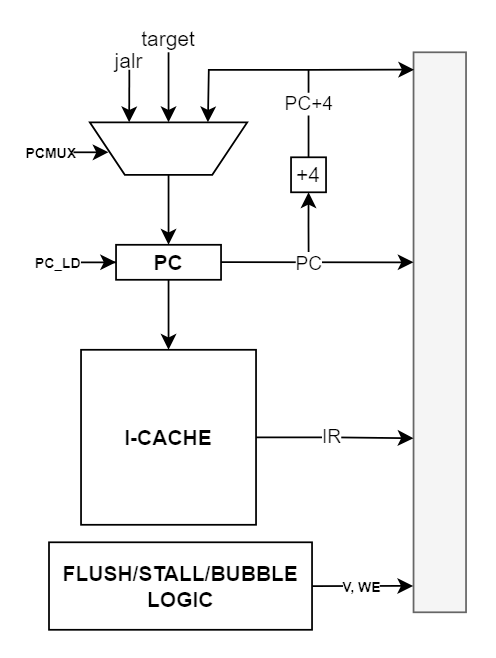

The diagram above was exported from draw.io. Its source (the exported page's mxGraphModel, read from the mxfile embedded in the PNG):
<mxGraphModel dx="805" dy="465" grid="0" gridSize="1.9685" guides="1" tooltips="1" connect="1" arrows="1" fold="1" page="1" pageScale="1" pageWidth="1400" pageHeight="850" math="1" shadow="0">
  <root>
    <mxCell id="0" />
    <mxCell id="1" parent="0" />
    <mxCell id="56GJDkUiIZOJdc-Ve6q_-5" edge="1" parent="1" source="56GJDkUiIZOJdc-Ve6q_-3" style="edgeStyle=orthogonalEdgeStyle;rounded=0;orthogonalLoop=1;jettySize=auto;html=1;exitX=0.5;exitY=1;exitDx=0;exitDy=0;" target="56GJDkUiIZOJdc-Ve6q_-4">
      <mxGeometry relative="1" as="geometry" />
    </mxCell>
    <mxCell id="56GJDkUiIZOJdc-Ve6q_-3" parent="1" style="rounded=0;whiteSpace=wrap;html=1;fontStyle=1;fillColor=none;" value="PC" vertex="1">
      <mxGeometry height="20" width="60" x="143.31" y="344.88" as="geometry" />
    </mxCell>
    <mxCell id="56GJDkUiIZOJdc-Ve6q_-4" parent="1" style="rounded=0;whiteSpace=wrap;html=1;fontStyle=1;fillColor=none;" value="I-CACHE" vertex="1">
      <mxGeometry height="100" width="100" x="123.31" y="404.88" as="geometry" />
    </mxCell>
    <mxCell id="56GJDkUiIZOJdc-Ve6q_-6" parent="1" style="rounded=0;whiteSpace=wrap;html=1;glass=0;shadow=0;fillColor=#f5f5f5;fontColor=#333333;strokeColor=#666666;" value="" vertex="1">
      <mxGeometry height="320" width="30" x="313.30999999999995" y="234.88" as="geometry" />
    </mxCell>
    <mxCell id="56GJDkUiIZOJdc-Ve6q_-19" edge="1" parent="1" source="56GJDkUiIZOJdc-Ve6q_-18" style="edgeStyle=orthogonalEdgeStyle;rounded=0;orthogonalLoop=1;jettySize=auto;html=1;exitX=0.5;exitY=0;exitDx=0;exitDy=0;entryX=0.5;entryY=0;entryDx=0;entryDy=0;" target="56GJDkUiIZOJdc-Ve6q_-3">
      <mxGeometry relative="1" as="geometry" />
    </mxCell>
    <mxCell id="56GJDkUiIZOJdc-Ve6q_-34" edge="1" parent="1" source="56GJDkUiIZOJdc-Ve6q_-18" style="edgeStyle=orthogonalEdgeStyle;rounded=0;orthogonalLoop=1;jettySize=auto;html=1;exitX=0.75;exitY=1;exitDx=0;exitDy=0;endArrow=none;endFill=0;startArrow=classic;startFill=1;">
      <mxGeometry relative="1" as="geometry">
        <mxPoint x="150.91000000000003" y="244.88" as="targetPoint" />
      </mxGeometry>
    </mxCell>
    <mxCell id="56GJDkUiIZOJdc-Ve6q_-18" parent="1" style="shape=trapezoid;perimeter=trapezoidPerimeter;whiteSpace=wrap;html=1;fixedSize=1;rotation=-180;fillColor=none;" value="" vertex="1">
      <mxGeometry height="30" width="90" x="128.31" y="274.88" as="geometry" />
    </mxCell>
    <mxCell id="NB2XsjlGmgiqoRLBOiyn-21" edge="1" parent="1" source="56GJDkUiIZOJdc-Ve6q_-13" style="edgeStyle=orthogonalEdgeStyle;rounded=0;orthogonalLoop=1;jettySize=auto;html=1;exitX=0.5;exitY=1;exitDx=0;exitDy=0;endArrow=none;endFill=0;startArrow=classic;startFill=1;">
      <mxGeometry relative="1" as="geometry">
        <mxPoint x="253.35651162790697" y="354.88" as="targetPoint" />
      </mxGeometry>
    </mxCell>
    <mxCell id="56GJDkUiIZOJdc-Ve6q_-13" parent="1" style="whiteSpace=wrap;html=1;aspect=fixed;fillColor=none;" value="+4" vertex="1">
      <mxGeometry height="20" width="20" x="243.31" y="294.88" as="geometry" />
    </mxCell>
    <mxCell id="56GJDkUiIZOJdc-Ve6q_-24" edge="1" parent="1" style="endArrow=classic;html=1;rounded=0;entryX=0.25;entryY=1;entryDx=0;entryDy=0;" target="56GJDkUiIZOJdc-Ve6q_-18" value="">
      <mxGeometry height="50" relative="1" width="50" as="geometry">
        <Array as="points">
          <mxPoint x="253.31" y="244.88" />
          <mxPoint x="196.31" y="244.88" />
        </Array>
        <mxPoint x="253.31" y="294.88" as="sourcePoint" />
        <mxPoint x="303.30999999999995" y="244.88" as="targetPoint" />
      </mxGeometry>
    </mxCell>
    <mxCell id="NB2XsjlGmgiqoRLBOiyn-210" connectable="0" parent="56GJDkUiIZOJdc-Ve6q_-24" style="edgeLabel;html=1;align=center;verticalAlign=middle;resizable=0;points=[];" value="PC+4" vertex="1">
      <mxGeometry relative="1" x="0.1855" y="1" as="geometry">
        <mxPoint x="31" y="18" as="offset" />
      </mxGeometry>
    </mxCell>
    <mxCell id="56GJDkUiIZOJdc-Ve6q_-31" edge="1" parent="1" source="56GJDkUiIZOJdc-Ve6q_-30" style="edgeStyle=orthogonalEdgeStyle;rounded=0;orthogonalLoop=1;jettySize=auto;html=1;entryX=0.5;entryY=1;entryDx=0;entryDy=0;" target="56GJDkUiIZOJdc-Ve6q_-18">
      <mxGeometry relative="1" as="geometry" />
    </mxCell>
    <mxCell id="56GJDkUiIZOJdc-Ve6q_-30" parent="1" style="text;html=1;whiteSpace=wrap;strokeColor=none;fillColor=none;align=center;verticalAlign=middle;rounded=0;" value="&lt;div&gt;target&lt;/div&gt;" vertex="1">
      <mxGeometry height="15" width="20" x="163.31" y="219.88" as="geometry" />
    </mxCell>
    <mxCell id="56GJDkUiIZOJdc-Ve6q_-32" parent="1" style="text;html=1;whiteSpace=wrap;strokeColor=none;fillColor=none;align=center;verticalAlign=middle;rounded=0;" value="jalr" vertex="1">
      <mxGeometry height="10" width="19" x="141.31" y="234.88" as="geometry" />
    </mxCell>
    <mxCell id="56GJDkUiIZOJdc-Ve6q_-43" edge="1" parent="1" source="56GJDkUiIZOJdc-Ve6q_-4" style="edgeStyle=orthogonalEdgeStyle;rounded=0;orthogonalLoop=1;jettySize=auto;html=1;exitX=1;exitY=0.5;exitDx=0;exitDy=0;entryX=-0.001;entryY=0.689;entryDx=0;entryDy=0;entryPerimeter=0;" target="56GJDkUiIZOJdc-Ve6q_-6">
      <mxGeometry relative="1" as="geometry" />
    </mxCell>
    <mxCell id="NB2XsjlGmgiqoRLBOiyn-203" connectable="0" parent="56GJDkUiIZOJdc-Ve6q_-43" style="edgeLabel;html=1;align=center;verticalAlign=middle;resizable=0;points=[];" value="IR" vertex="1">
      <mxGeometry relative="1" x="-0.0638" y="1" as="geometry">
        <mxPoint as="offset" />
      </mxGeometry>
    </mxCell>
    <mxCell id="NB2XsjlGmgiqoRLBOiyn-18" parent="1" style="rounded=0;whiteSpace=wrap;html=1;fontStyle=1;fillColor=none;" value="FLUSH/STALL/&lt;span style=&quot;background-color: transparent; color: light-dark(rgb(0, 0, 0), rgb(255, 255, 255));&quot;&gt;BUBBLE&lt;/span&gt;&lt;div&gt;LOGIC&lt;/div&gt;" vertex="1">
      <mxGeometry height="50" width="150.31" x="105" y="514.88" as="geometry" />
    </mxCell>
    <mxCell id="NB2XsjlGmgiqoRLBOiyn-19" edge="1" parent="1" style="endArrow=classic;html=1;rounded=0;entryX=0;entryY=0.375;entryDx=0;entryDy=0;entryPerimeter=0;" target="56GJDkUiIZOJdc-Ve6q_-6" value="">
      <mxGeometry relative="1" as="geometry">
        <mxPoint x="203.31" y="354.76" as="sourcePoint" />
        <mxPoint x="303.30999999999995" y="354.76" as="targetPoint" />
      </mxGeometry>
    </mxCell>
    <mxCell id="NB2XsjlGmgiqoRLBOiyn-20" connectable="0" parent="NB2XsjlGmgiqoRLBOiyn-19" style="edgeLabel;resizable=0;html=1;;align=center;verticalAlign=middle;" value="PC" vertex="1">
      <mxGeometry relative="1" as="geometry">
        <mxPoint x="-5" as="offset" />
      </mxGeometry>
    </mxCell>
    <mxCell id="NB2XsjlGmgiqoRLBOiyn-24" edge="1" parent="1" source="NB2XsjlGmgiqoRLBOiyn-18" style="endArrow=classic;html=1;rounded=0;entryX=-0.04;entryY=0.953;entryDx=0;entryDy=0;exitX=1;exitY=0.5;exitDx=0;exitDy=0;entryPerimeter=0;" value="">
      <mxGeometry relative="1" as="geometry">
        <mxPoint x="222.31000000000012" y="539.88" as="sourcePoint" />
        <mxPoint x="313.1099999999999" y="539.84" as="targetPoint" />
      </mxGeometry>
    </mxCell>
    <mxCell id="NB2XsjlGmgiqoRLBOiyn-25" connectable="0" parent="NB2XsjlGmgiqoRLBOiyn-24" style="edgeLabel;resizable=0;html=1;;align=center;verticalAlign=middle;fontSize=8;fontStyle=1" value="V, WE" vertex="1">
      <mxGeometry relative="1" as="geometry">
        <mxPoint x="-2" as="offset" />
      </mxGeometry>
    </mxCell>
    <mxCell id="NB2XsjlGmgiqoRLBOiyn-236" edge="1" parent="1" style="edgeStyle=none;orthogonalLoop=1;jettySize=auto;html=1;rounded=0;entryX=0.011;entryY=0.031;entryDx=0;entryDy=0;entryPerimeter=0;" target="56GJDkUiIZOJdc-Ve6q_-6" value="">
      <mxGeometry relative="1" width="100" as="geometry">
        <Array as="points" />
        <mxPoint x="253.31" y="244.88" as="sourcePoint" />
        <mxPoint x="353.30999999999995" y="244.88" as="targetPoint" />
      </mxGeometry>
    </mxCell>
    <mxCell id="NB2XsjlGmgiqoRLBOiyn-306" edge="1" parent="1" source="NB2XsjlGmgiqoRLBOiyn-305" style="edgeStyle=orthogonalEdgeStyle;rounded=0;orthogonalLoop=1;jettySize=auto;html=1;entryX=0;entryY=0.5;entryDx=0;entryDy=0;" target="56GJDkUiIZOJdc-Ve6q_-3">
      <mxGeometry relative="1" as="geometry" />
    </mxCell>
    <mxCell id="NB2XsjlGmgiqoRLBOiyn-305" parent="1" style="text;html=1;whiteSpace=wrap;strokeColor=none;fillColor=none;align=center;verticalAlign=middle;rounded=0;fontSize=8;fontStyle=1" value="PC_LD" vertex="1">
      <mxGeometry height="10" width="26" x="97.31" y="349.88" as="geometry" />
    </mxCell>
    <mxCell id="NB2XsjlGmgiqoRLBOiyn-307" edge="1" parent="1" source="NB2XsjlGmgiqoRLBOiyn-308" style="edgeStyle=orthogonalEdgeStyle;rounded=0;orthogonalLoop=1;jettySize=auto;html=1;entryX=0;entryY=0.5;entryDx=0;entryDy=0;">
      <mxGeometry relative="1" as="geometry">
        <mxPoint x="138.69" y="292.12" as="targetPoint" />
      </mxGeometry>
    </mxCell>
    <mxCell id="NB2XsjlGmgiqoRLBOiyn-308" parent="1" style="text;html=1;whiteSpace=wrap;strokeColor=none;fillColor=none;align=center;verticalAlign=middle;rounded=0;fontSize=8;fontStyle=1" value="PCMUX" vertex="1">
      <mxGeometry height="10" width="26" x="93" y="287" as="geometry" />
    </mxCell>
  </root>
</mxGraphModel>